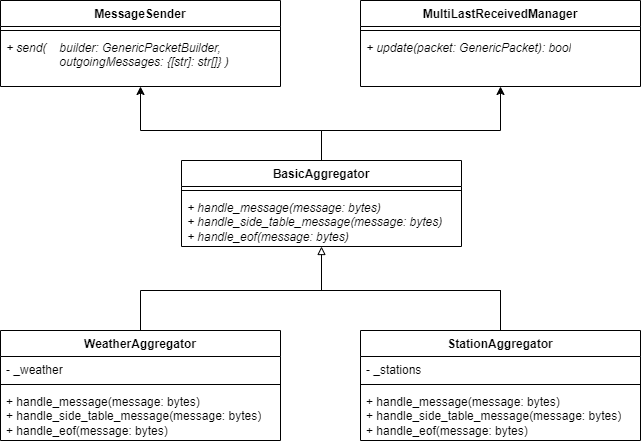

The diagram above was exported from draw.io. Its source (the exported page's mxGraphModel, read from the mxfile embedded in the PNG):
<mxGraphModel dx="1672" dy="354" grid="1" gridSize="10" guides="1" tooltips="1" connect="1" arrows="1" fold="1" page="0" pageScale="1" pageWidth="850" pageHeight="1100" math="0" shadow="0">
  <root>
    <mxCell id="6Y_VXFpf2n62nnndClcF-0" />
    <mxCell id="6Y_VXFpf2n62nnndClcF-1" parent="6Y_VXFpf2n62nnndClcF-0" />
    <mxCell id="0v9QxArPVIXll4pNzOxl-6" style="edgeStyle=orthogonalEdgeStyle;rounded=0;orthogonalLoop=1;jettySize=auto;html=1;" edge="1" parent="6Y_VXFpf2n62nnndClcF-1" source="6Y_VXFpf2n62nnndClcF-26" target="0v9QxArPVIXll4pNzOxl-2">
      <mxGeometry relative="1" as="geometry">
        <Array as="points">
          <mxPoint x="-599" y="680" />
          <mxPoint x="-420" y="680" />
        </Array>
      </mxGeometry>
    </mxCell>
    <mxCell id="0v9QxArPVIXll4pNzOxl-7" style="edgeStyle=orthogonalEdgeStyle;rounded=0;orthogonalLoop=1;jettySize=auto;html=1;" edge="1" parent="6Y_VXFpf2n62nnndClcF-1" source="6Y_VXFpf2n62nnndClcF-26" target="0v9QxArPVIXll4pNzOxl-5">
      <mxGeometry relative="1" as="geometry">
        <Array as="points">
          <mxPoint x="-599" y="680" />
          <mxPoint x="-780" y="680" />
        </Array>
      </mxGeometry>
    </mxCell>
    <mxCell id="6Y_VXFpf2n62nnndClcF-26" value="BasicAggregator" style="swimlane;fontStyle=1;align=center;verticalAlign=top;childLayout=stackLayout;horizontal=1;startSize=26;horizontalStack=0;resizeParent=1;resizeParentMax=0;resizeLast=0;collapsible=1;marginBottom=0;whiteSpace=wrap;html=1;" vertex="1" parent="6Y_VXFpf2n62nnndClcF-1">
      <mxGeometry x="-739" y="710" width="280" height="86" as="geometry" />
    </mxCell>
    <mxCell id="6Y_VXFpf2n62nnndClcF-28" value="" style="line;strokeWidth=1;fillColor=none;align=left;verticalAlign=middle;spacingTop=-1;spacingLeft=3;spacingRight=3;rotatable=0;labelPosition=right;points=[];portConstraint=eastwest;strokeColor=inherit;" vertex="1" parent="6Y_VXFpf2n62nnndClcF-26">
      <mxGeometry y="26" width="280" height="8" as="geometry" />
    </mxCell>
    <mxCell id="6Y_VXFpf2n62nnndClcF-29" value="&lt;div&gt;&lt;i&gt;+ handle_message(message: bytes)&lt;/i&gt;&lt;/div&gt;&lt;div&gt;&lt;i&gt;+ handle_side_table_message(message: bytes)&lt;br&gt;&lt;/i&gt;&lt;/div&gt;&lt;div&gt;&lt;i&gt;+ handle_eof(message: bytes)&lt;br&gt;&lt;/i&gt;&lt;/div&gt;&lt;div&gt;&lt;i&gt;&lt;br&gt;&lt;/i&gt;&lt;/div&gt;&lt;div&gt;&lt;i&gt;&lt;br&gt;&lt;/i&gt;&lt;/div&gt;" style="text;strokeColor=none;fillColor=none;align=left;verticalAlign=top;spacingLeft=4;spacingRight=4;overflow=hidden;rotatable=0;points=[[0,0.5],[1,0.5]];portConstraint=eastwest;whiteSpace=wrap;html=1;" vertex="1" parent="6Y_VXFpf2n62nnndClcF-26">
      <mxGeometry y="34" width="280" height="52" as="geometry" />
    </mxCell>
    <mxCell id="FWpJERT-6qyiSE7L2qzt-0" style="edgeStyle=orthogonalEdgeStyle;rounded=0;orthogonalLoop=1;jettySize=auto;html=1;entryX=0.5;entryY=0;entryDx=0;entryDy=0;endArrow=none;endFill=0;" edge="1" parent="6Y_VXFpf2n62nnndClcF-1" source="6Y_VXFpf2n62nnndClcF-31" target="6Y_VXFpf2n62nnndClcF-36">
      <mxGeometry relative="1" as="geometry">
        <Array as="points">
          <mxPoint x="-780" y="840" />
          <mxPoint x="-420" y="840" />
        </Array>
      </mxGeometry>
    </mxCell>
    <mxCell id="6Y_VXFpf2n62nnndClcF-31" value="WeatherAggregator" style="swimlane;fontStyle=1;align=center;verticalAlign=top;childLayout=stackLayout;horizontal=1;startSize=26;horizontalStack=0;resizeParent=1;resizeParentMax=0;resizeLast=0;collapsible=1;marginBottom=0;whiteSpace=wrap;html=1;" vertex="1" parent="6Y_VXFpf2n62nnndClcF-1">
      <mxGeometry x="-920" y="880" width="280" height="110" as="geometry" />
    </mxCell>
    <mxCell id="6Y_VXFpf2n62nnndClcF-32" value="&lt;div&gt;- _weather&lt;br&gt;&lt;/div&gt;" style="text;strokeColor=none;fillColor=none;align=left;verticalAlign=top;spacingLeft=4;spacingRight=4;overflow=hidden;rotatable=0;points=[[0,0.5],[1,0.5]];portConstraint=eastwest;whiteSpace=wrap;html=1;" vertex="1" parent="6Y_VXFpf2n62nnndClcF-31">
      <mxGeometry y="26" width="280" height="24" as="geometry" />
    </mxCell>
    <mxCell id="6Y_VXFpf2n62nnndClcF-33" value="" style="line;strokeWidth=1;fillColor=none;align=left;verticalAlign=middle;spacingTop=-1;spacingLeft=3;spacingRight=3;rotatable=0;labelPosition=right;points=[];portConstraint=eastwest;strokeColor=inherit;" vertex="1" parent="6Y_VXFpf2n62nnndClcF-31">
      <mxGeometry y="50" width="280" height="8" as="geometry" />
    </mxCell>
    <mxCell id="6Y_VXFpf2n62nnndClcF-34" value="&lt;div&gt;+ handle_message(message: bytes)&lt;/div&gt;&lt;div&gt;+ handle_side_table_message(message: bytes)&lt;br&gt;&lt;/div&gt;&lt;div&gt;+ handle_eof(message: bytes)&lt;br&gt;&lt;/div&gt;&lt;div&gt;&lt;br&gt;&lt;/div&gt;&lt;div&gt;&lt;br&gt;&lt;/div&gt;" style="text;strokeColor=none;fillColor=none;align=left;verticalAlign=top;spacingLeft=4;spacingRight=4;overflow=hidden;rotatable=0;points=[[0,0.5],[1,0.5]];portConstraint=eastwest;whiteSpace=wrap;html=1;" vertex="1" parent="6Y_VXFpf2n62nnndClcF-31">
      <mxGeometry y="58" width="280" height="52" as="geometry" />
    </mxCell>
    <mxCell id="6Y_VXFpf2n62nnndClcF-35" style="edgeStyle=orthogonalEdgeStyle;shape=connector;rounded=0;orthogonalLoop=1;jettySize=auto;html=1;labelBackgroundColor=default;strokeColor=default;fontFamily=Helvetica;fontSize=11;fontColor=default;endArrow=block;endFill=0;" edge="1" parent="6Y_VXFpf2n62nnndClcF-1" source="6Y_VXFpf2n62nnndClcF-36" target="6Y_VXFpf2n62nnndClcF-26">
      <mxGeometry relative="1" as="geometry">
        <Array as="points">
          <mxPoint x="-420" y="840" />
          <mxPoint x="-599" y="840" />
        </Array>
      </mxGeometry>
    </mxCell>
    <mxCell id="6Y_VXFpf2n62nnndClcF-36" value="StationAggregator" style="swimlane;fontStyle=1;align=center;verticalAlign=top;childLayout=stackLayout;horizontal=1;startSize=26;horizontalStack=0;resizeParent=1;resizeParentMax=0;resizeLast=0;collapsible=1;marginBottom=0;whiteSpace=wrap;html=1;" vertex="1" parent="6Y_VXFpf2n62nnndClcF-1">
      <mxGeometry x="-560" y="880" width="280" height="110" as="geometry" />
    </mxCell>
    <mxCell id="6Y_VXFpf2n62nnndClcF-37" value="- _stations" style="text;strokeColor=none;fillColor=none;align=left;verticalAlign=top;spacingLeft=4;spacingRight=4;overflow=hidden;rotatable=0;points=[[0,0.5],[1,0.5]];portConstraint=eastwest;whiteSpace=wrap;html=1;" vertex="1" parent="6Y_VXFpf2n62nnndClcF-36">
      <mxGeometry y="26" width="280" height="24" as="geometry" />
    </mxCell>
    <mxCell id="6Y_VXFpf2n62nnndClcF-38" value="" style="line;strokeWidth=1;fillColor=none;align=left;verticalAlign=middle;spacingTop=-1;spacingLeft=3;spacingRight=3;rotatable=0;labelPosition=right;points=[];portConstraint=eastwest;strokeColor=inherit;" vertex="1" parent="6Y_VXFpf2n62nnndClcF-36">
      <mxGeometry y="50" width="280" height="8" as="geometry" />
    </mxCell>
    <mxCell id="6Y_VXFpf2n62nnndClcF-39" value="&lt;div&gt;+ handle_message(message: bytes)&lt;/div&gt;&lt;div&gt;+ handle_side_table_message(message: bytes)&lt;br&gt;&lt;/div&gt;&lt;div&gt;+ handle_eof(message: bytes)&lt;br&gt;&lt;/div&gt;&lt;div&gt;&lt;br&gt;&lt;/div&gt;&lt;div&gt;&lt;br&gt;&lt;/div&gt;" style="text;strokeColor=none;fillColor=none;align=left;verticalAlign=top;spacingLeft=4;spacingRight=4;overflow=hidden;rotatable=0;points=[[0,0.5],[1,0.5]];portConstraint=eastwest;whiteSpace=wrap;html=1;" vertex="1" parent="6Y_VXFpf2n62nnndClcF-36">
      <mxGeometry y="58" width="280" height="52" as="geometry" />
    </mxCell>
    <mxCell id="0v9QxArPVIXll4pNzOxl-0" value="MultiLastReceivedManager" style="swimlane;fontStyle=1;align=center;verticalAlign=top;childLayout=stackLayout;horizontal=1;startSize=26;horizontalStack=0;resizeParent=1;resizeParentMax=0;resizeLast=0;collapsible=1;marginBottom=0;whiteSpace=wrap;html=1;" vertex="1" parent="6Y_VXFpf2n62nnndClcF-1">
      <mxGeometry x="-560" y="550" width="280" height="86" as="geometry" />
    </mxCell>
    <mxCell id="0v9QxArPVIXll4pNzOxl-1" value="" style="line;strokeWidth=1;fillColor=none;align=left;verticalAlign=middle;spacingTop=-1;spacingLeft=3;spacingRight=3;rotatable=0;labelPosition=right;points=[];portConstraint=eastwest;strokeColor=inherit;" vertex="1" parent="0v9QxArPVIXll4pNzOxl-0">
      <mxGeometry y="26" width="280" height="8" as="geometry" />
    </mxCell>
    <mxCell id="0v9QxArPVIXll4pNzOxl-2" value="&lt;div&gt;&lt;i&gt;+ update(packet: GenericPacket): bool&lt;/i&gt;&lt;/div&gt;&lt;div&gt;&lt;i&gt;&lt;br&gt;&lt;/i&gt;&lt;/div&gt;&lt;div&gt;&lt;i&gt;&lt;br&gt;&lt;/i&gt;&lt;/div&gt;" style="text;strokeColor=none;fillColor=none;align=left;verticalAlign=top;spacingLeft=4;spacingRight=4;overflow=hidden;rotatable=0;points=[[0,0.5],[1,0.5]];portConstraint=eastwest;whiteSpace=wrap;html=1;" vertex="1" parent="0v9QxArPVIXll4pNzOxl-0">
      <mxGeometry y="34" width="280" height="52" as="geometry" />
    </mxCell>
    <mxCell id="0v9QxArPVIXll4pNzOxl-3" value="MessageSender" style="swimlane;fontStyle=1;align=center;verticalAlign=top;childLayout=stackLayout;horizontal=1;startSize=26;horizontalStack=0;resizeParent=1;resizeParentMax=0;resizeLast=0;collapsible=1;marginBottom=0;whiteSpace=wrap;html=1;" vertex="1" parent="6Y_VXFpf2n62nnndClcF-1">
      <mxGeometry x="-920" y="550" width="280" height="86" as="geometry" />
    </mxCell>
    <mxCell id="0v9QxArPVIXll4pNzOxl-4" value="" style="line;strokeWidth=1;fillColor=none;align=left;verticalAlign=middle;spacingTop=-1;spacingLeft=3;spacingRight=3;rotatable=0;labelPosition=right;points=[];portConstraint=eastwest;strokeColor=inherit;" vertex="1" parent="0v9QxArPVIXll4pNzOxl-3">
      <mxGeometry y="26" width="280" height="8" as="geometry" />
    </mxCell>
    <mxCell id="0v9QxArPVIXll4pNzOxl-5" value="&lt;div&gt;&lt;i&gt;+ send(&lt;span style=&quot;white-space: pre;&quot;&gt;&#09;&lt;/span&gt;builder: GenericPacketBuilder, &lt;span style=&quot;white-space: pre;&quot;&gt;&#09;&lt;span style=&quot;white-space: pre;&quot;&gt;&#09;&lt;/span&gt;&lt;/span&gt;outgoingMessages: {[str]: str[]} )&lt;/i&gt;&lt;/div&gt;" style="text;strokeColor=none;fillColor=none;align=left;verticalAlign=top;spacingLeft=4;spacingRight=4;overflow=hidden;rotatable=0;points=[[0,0.5],[1,0.5]];portConstraint=eastwest;whiteSpace=wrap;html=1;" vertex="1" parent="0v9QxArPVIXll4pNzOxl-3">
      <mxGeometry y="34" width="280" height="52" as="geometry" />
    </mxCell>
  </root>
</mxGraphModel>